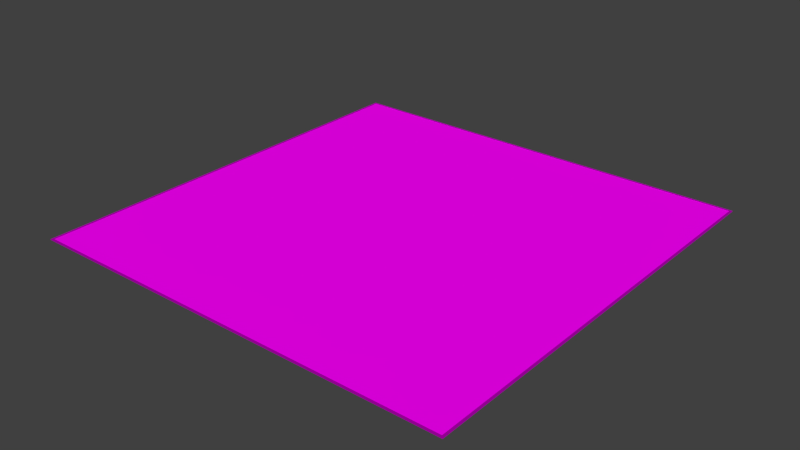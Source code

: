 # Source: decoration_building_aircon_plateau_3.blend  (saved by Blender 2.70.0; exported with 4.5.12 LTS)
import bpy
from mathutils import Matrix  # noqa: F401  (used for matrix-valued properties, if any)

bpy.ops.wm.read_factory_settings(use_empty=True)
scene = bpy.context.scene
scene.name = 'Scene'

# ---- collections
col_collection_1 = bpy.data.collections.new('Collection 1'); scene.collection.children.link(col_collection_1)

# ---- images (referenced by path relative to the original .blend; pixels are not part of the script)
import os
ASSET_DIR = os.environ.get("B2B_ASSET_DIR", "")  # directory of the original .blend (textures are referenced by path, not embedded)
HERE = os.path.dirname(os.path.abspath(__file__))  # packed textures are extracted next to this script under _unpacked/

def load_image(name, relpath, width, height, colorspace="sRGB"):
    """Load a texture the original file referenced (path relative to the .blend, or extracted next to this script)."""
    p = next((c for c in (os.path.join(HERE, relpath), os.path.join(ASSET_DIR, relpath)) if relpath and os.path.exists(c)), "")
    if p:
        img = bpy.data.images.load(p, check_existing=True)
        img.name = name
    else:  # same state as the original file: an image datablock whose file is absent (Cycles renders it pink)
        img = bpy.data.images.new(name, width, height)
        img.source = "FILE"
        img.filepath = "//" + (relpath or name)
    img.colorspace_settings.name = colorspace
    return img
img_decoration_buildings_metal_2_normal_jpg = load_image('decoration_buildings_metal_2_normal.jpg', 'Texturen/decoration_buildings_metal_2_normal.jpg', 1024, 1024, 'sRGB')
img_decoration_buildings_metal_2_diffuse_jpg = load_image('decoration_buildings_metal_2_diffuse.jpg', 'Texturen/decoration_buildings_metal_2_diffuse.jpg', 1024, 1024, 'sRGB')
img_decoration_buildings_fence_1_diffuse_png = load_image('decoration_buildings_fence_1_diffuse.png', 'Texturen/decoration_buildings_fence_1_diffuse.png', 1024, 1024, 'sRGB')

# ---- materials (node trees are filled in below, after node groups)
mat_decoration_building_aircon_plateau_3_border_metal_2 = bpy.data.materials.new('decoration_building_aircon_plateau_3_border_metal_2')
mat_decoration_building_aircon_plateau_3_border_metal_2.alpha_threshold = 0.0
mat_decoration_building_aircon_plateau_3_border_metal_2.roughness = 0.5
mat_decoration_building_aircon_plateau_3_border_metal_2.line_color = (0.0, 0.0, 0.0, 1.0)
mat_decoration_building_aircon_plateau_3_base_fence_1 = bpy.data.materials.new('decoration_building_aircon_plateau_3_base_fence_1')
mat_decoration_building_aircon_plateau_3_base_fence_1.alpha_threshold = 0.0
mat_decoration_building_aircon_plateau_3_base_fence_1.roughness = 0.5
mat_decoration_building_aircon_plateau_3_base_fence_1.line_color = (0.0, 0.0, 0.0, 1.0)

# ---- material node trees
mat_decoration_building_aircon_plateau_3_border_metal_2.use_nodes = True; mat_decoration_building_aircon_plateau_3_border_metal_2.node_tree.nodes.clear()
_N = mat_decoration_building_aircon_plateau_3_border_metal_2.node_tree.nodes; _L = mat_decoration_building_aircon_plateau_3_border_metal_2.node_tree.links
n0 = _N.new('ShaderNodeOutputMaterial'); n0.name = 'Material Output'; n0.location = (300, 300)
n1 = _N.new('ShaderNodeNormalMap'); n1.name = 'Normal Map'; n1.location = (-228, 203)
n2 = _N.new('ShaderNodeTexImage'); n2.name = 'Image Texture'; n2.location = (-429, 205)
n2.width = 140
n2.image = img_decoration_buildings_metal_2_normal_jpg
n3 = _N.new('ShaderNodeTexCoord'); n3.name = 'Texture Coordinate'; n3.location = (-676, 362)
n4 = _N.new('ShaderNodeTexImage'); n4.name = 'Image Texture.001'; n4.location = (-425, 453)
n4.width = 140
n4.image = img_decoration_buildings_metal_2_diffuse_jpg
n5 = _N.new('ShaderNodeBsdfDiffuse'); n5.name = 'Diffuse BSDF'; n5.location = (10, 300)
_L.new(n5.outputs[0], n0.inputs[0])
_L.new(n3.outputs[2], n4.inputs[0])
_L.new(n3.outputs[2], n2.inputs[0])
_L.new(n4.outputs[0], n5.inputs[0])
_L.new(n1.outputs[0], n5.inputs[2])
_L.new(n2.outputs[0], n1.inputs[1])
n0.is_active_output = True
mat_decoration_building_aircon_plateau_3_base_fence_1.use_nodes = True; mat_decoration_building_aircon_plateau_3_base_fence_1.node_tree.nodes.clear()
_N = mat_decoration_building_aircon_plateau_3_base_fence_1.node_tree.nodes; _L = mat_decoration_building_aircon_plateau_3_base_fence_1.node_tree.links
n0 = _N.new('ShaderNodeOutputMaterial'); n0.name = 'Material Output'; n0.location = (300, 300)
n1 = _N.new('ShaderNodeBsdfDiffuse'); n1.name = 'Diffuse BSDF'; n1.location = (10, 300)
n2 = _N.new('ShaderNodeTexCoord'); n2.name = 'Texture Coordinate'; n2.location = (-539, 334)
n3 = _N.new('ShaderNodeTexImage'); n3.name = 'Image Texture'; n3.location = (-265, 319)
n3.width = 140
n3.image = img_decoration_buildings_fence_1_diffuse_png
_L.new(n1.outputs[0], n0.inputs[0])
_L.new(n2.outputs[2], n3.inputs[0])
_L.new(n3.outputs[0], n1.inputs[0])
n0.is_active_output = True

# ---- world
world_world = bpy.data.worlds.new('World'); scene.world = world_world
world_world.color = (0.05088, 0.05088, 0.05088)
world_world.use_sun_shadow = False
world_world.sun_shadow_jitter_overblur = 0.0
world_world.cycles.sampling_method = 'MANUAL'
world_world.cycles.sample_map_resolution = 256

# ---- meshes
me_cube_001 = bpy.data.meshes.new('Cube.001')
me_cube_001.from_pydata([(5.05, 3.05, -0.01), (5.0, 3.0, -0.01), (5.05, 3.05, 0.01), (5.0, 3.0, 0.01), (5.05, -7.05, -0.01), (5.0, -7.0, -0.01), (5.05, -7.05, 0.01), (5.0, -7.0, 0.01), (-5.05, -7.05, -0.01), (-5.0, -7.0, -0.01), (-5.05, -7.05, 0.01), (-5.0, -7.0, 0.01), (-5.05, 3.05, -0.01), (-5.0, 3.0, -0.01), (-5.05, 3.05, 0.01), (-5.0, 3.0, 0.01)], [], [(1, 0, 4, 5), (5, 4, 8, 9), (3, 1, 5, 7), (2, 3, 7, 6), (0, 2, 6, 4), (9, 8, 12, 13), (7, 5, 9, 11), (6, 7, 11, 10), (4, 6, 10, 8), (11, 9, 13, 15), (10, 11, 15, 14), (8, 10, 14, 12), (14, 2, 0, 12), (3, 15, 13, 1), (13, 12, 0, 1), (3, 2, 14, 15)])
_uv = me_cube_001.uv_layers.new(name='UVMap')
_uv.uv.foreach_set('vector', [0.002475, 0.5025, 0.0, 0.5, 0.5, 0.5, 0.4975, 0.5025, 0.4975, 0.5025, 0.5, 0.5, 0.5, 1.0, 0.4975, 0.9975, 0.504, 0.495, 0.503, 0.495, 0.503, 0.0, 0.504, 0.0, 0.5, 0.0, 0.4975, 0.002475, 0.002475, 0.002475, 0.0, 7.082e-08, 0.5, 0.0, 0.501, 0.0, 0.501, 0.5, 0.5, 0.5, 0.4975, 0.9975, 0.5, 1.0, 9.442e-08, 1.0, 0.002475, 0.9975, 0.5, 0.503, 0.5, 0.502, 0.995, 0.502, 0.995, 0.503, 0.0, 7.082e-08, 0.002475, 0.002475, 0.002475, 0.4975, 4.721e-08, 0.5, 1.0, 0.501, 1.0, 0.502, 0.5, 0.502, 0.5, 0.501, 0.503, 0.495, 0.502, 0.495, 0.502, 0.0, 0.503, 0.0, 4.721e-08, 0.5, 0.002475, 0.4975, 0.4975, 0.4975, 0.5, 0.5, 0.501, 0.0, 0.502, 0.0, 0.502, 0.5, 0.501, 0.5, 0.5, 0.5, 1.0, 0.5, 1.0, 0.501, 0.5, 0.501, 0.995, 0.504, 0.5, 0.504, 0.5, 0.503, 0.995, 0.503, 0.002475, 0.9975, 9.442e-08, 1.0, 0.0, 0.5, 0.002475, 0.5025, 0.4975, 0.002475, 0.5, 0.0, 0.5, 0.5, 0.4975, 0.4975])
me_cube_001.materials.append(mat_decoration_building_aircon_plateau_3_border_metal_2)
me_cube_001.use_remesh_preserve_volume = False
me_cube_001.use_remesh_preserve_attributes = False
me_cube_001.use_mirror_vertex_groups = False
me_cube_001.update()
me_plane = bpy.data.meshes.new('Plane')
me_plane.from_pydata([(-5.0, -5.0, 0.0), (5.0, -5.0, 0.0), (-5.0, 5.0, 0.0), (5.0, 5.0, 0.0)], [], [(0, 1, 3, 2)])
_uv = me_plane.uv_layers.new(name='UVMap')
_uv.uv.foreach_set('vector', [-7.0, 8.0, -7.0, -7.0, 8.0, -7.0, 8.0, 8.0])
me_plane.materials.append(mat_decoration_building_aircon_plateau_3_base_fence_1)
me_plane.use_remesh_preserve_volume = False
me_plane.use_remesh_preserve_attributes = False
me_plane.use_mirror_vertex_groups = False
me_plane.update()

# ---- objects
ob_cube = bpy.data.objects.new('Cube', me_cube_001)
ob_plane = bpy.data.objects.new('Plane', me_plane)

# ---- transforms, parenting, visibility, modifiers, constraints
ob_cube.location = (0.0, 2.0, 0.0)
ob_cube.lineart.crease_threshold = 0.0
ob_plane.location = (0.0, 0.0, 0.0)
ob_plane.lineart.crease_threshold = 0.0

# ---- collection membership
col_collection_1.objects.link(ob_cube)
col_collection_1.objects.link(ob_plane)

# ---- scene / render settings (as saved in the file)
scene.frame_start = 1; scene.frame_end = 250; scene.frame_set(1)
scene.render.engine = 'CYCLES'
scene.render.resolution_percentage = 50
scene.render.dither_intensity = 0.0
scene.cycles.use_denoising = False
scene.cycles.samples = 10
scene.cycles.sampling_pattern = 'TABULATED_SOBOL'
scene.cycles.light_sampling_threshold = 0.0
scene.cycles.use_adaptive_sampling = False
scene.cycles.use_light_tree = False
scene.cycles.blur_glossy = 0.0
scene.cycles.volume_bounces = 1
scene.cycles.pixel_filter_type = 'GAUSSIAN'
scene.cycles.sample_clamp_indirect = 0.0
scene.view_settings.view_transform = 'Standard'
bpy.context.view_layer.update()

# ---- added for rendering (the .blend has no active camera and no usable light): camera, sun
cam_auto = bpy.data.cameras.new('AutoCamera')
cam_auto.lens = 50.0
cam_auto.sensor_width = 36.0
cam_auto.clip_end = 1000.0
ob_auto_camera = bpy.data.objects.new('AutoCamera', cam_auto)
scene.collection.objects.link(ob_auto_camera)
ob_auto_camera.location = (13.2155, -15.8586, 10.5724)
ob_auto_camera.rotation_euler = (1.09748, -7.21219e-08, 0.694738)
scene.camera = ob_auto_camera
light_auto_sun = bpy.data.lights.new('AutoSun', 'SUN')
light_auto_sun.energy = 3.0
light_auto_sun.angle = 0.0523599
ob_auto_sun = bpy.data.objects.new('AutoSun', light_auto_sun)
scene.collection.objects.link(ob_auto_sun)
ob_auto_sun.rotation_euler = (0.872665, 0.174533, 0.523599)
bpy.context.view_layer.update()
